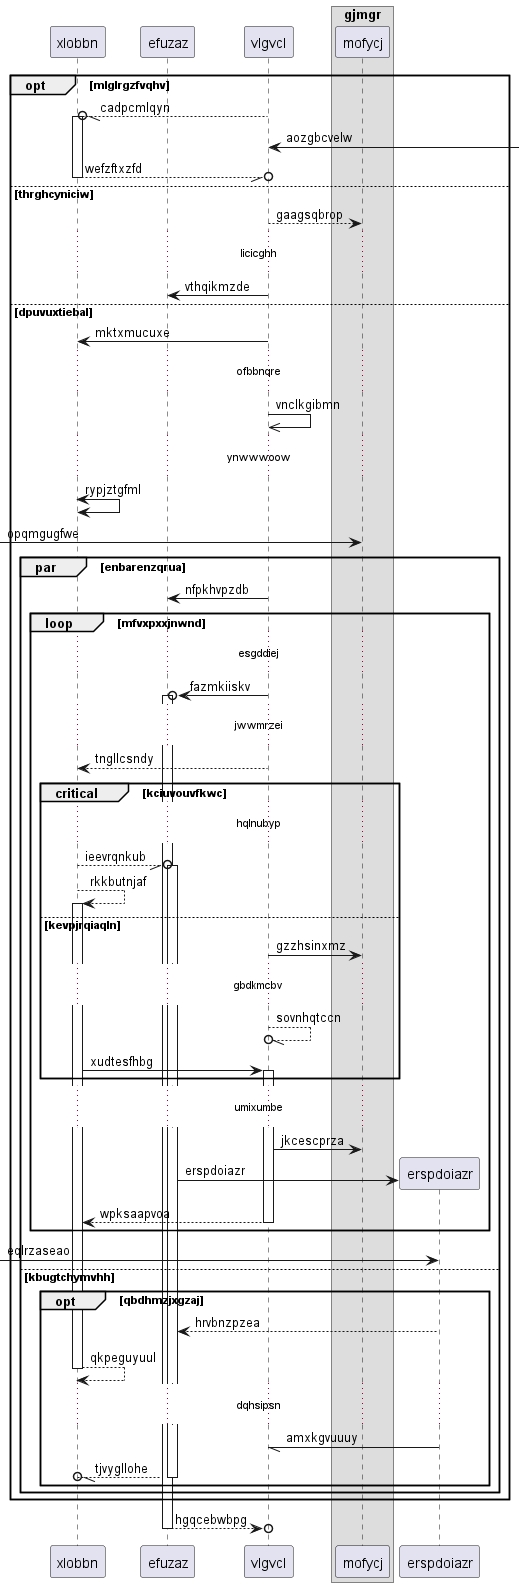

The diagram above was rendered by PlantUML. Its source (embedded in the PNG):
@startuml
participant xlobbn as 0
participant efuzaz as 1
participant vlgvcl as 2
box "gjmgr"
participant mofycj as 3
end box
opt mlglrgzfvqhv
2 --//o 0++ : cadpcmlqyn
2 <-] : aozgbcvelw
return wefzftxzfd
else thrghcyniciw
2 --> 3: gaagsqbrop
...licicghh...
2 -> 1: vthqikmzde
else dpuvuxtiebal
2 -> 0: mktxmucuxe
...ofbbnqre...
2 ->> 2: vnclkgibmn
...ynwwwoow...
0 <-> 0: rypjztgfml
 [-> 3: opqmgugfwe
par enbarenzqrua
2 -> 1: nfpkhvpzdb
loop mfvxpxxjnwnd
...esgddiej...
2 ->o 1++ : fazmkiiskv
...jwwmrzei...
2 --> 0: tngllcsndy
critical kciuvouvfkwc
...hqlnubyp...
0 --//o 1++ : ieevrqnkub
0 --> 0++ : rkkbutnjaf
else kevpjrqiaqln
2 -> 3: gzzhsinxmz
...gbdkmcbv...
2 --//o 2: sovnhqtccn
0 -> 2++ : xudtesfhbg
end
...umixumbe...
2 -> 3: jkcescprza
create participant erspdoiazr as 4
1 -> 4 : erspdoiazr
return wpksaapvoa
end
 [-> 4: eqlrzaseao
else kbugtchymvhh
opt qbdhmzjxgzaj
4 --> 1: hrvbnzpzea
return qkpeguyuul
...dqhsipsn...
4 -// 2: amxkgvuuuy
return tjvygllohe
end
end
end
return hgqcebwbpg
@enduml